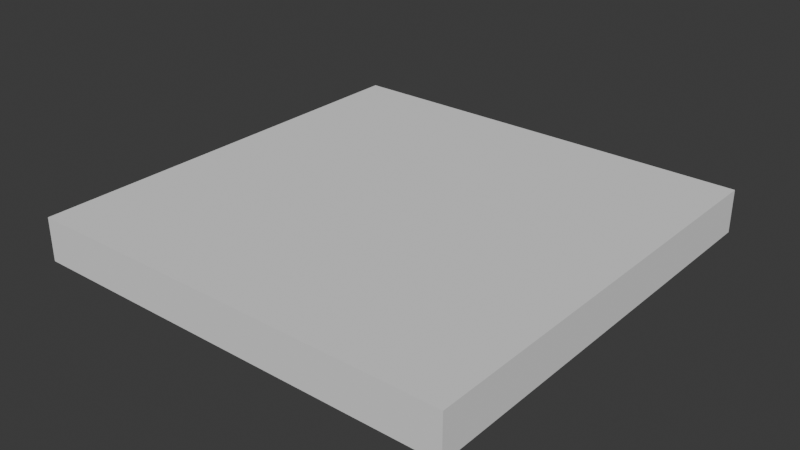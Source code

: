 # Source: SM_Env_Floor_100x100x10.blend  (saved by Blender 4.1.24; exported with 4.5.12 LTS)
import bpy
from mathutils import Matrix  # noqa: F401  (used for matrix-valued properties, if any)

bpy.ops.wm.read_factory_settings(use_empty=True)
scene = bpy.context.scene
scene.name = 'Scene'

# ---- collections
col_collection = bpy.data.collections.new('Collection'); scene.collection.children.link(col_collection)

# ---- world
world_world = bpy.data.worlds.new('World'); scene.world = world_world
world_world.use_nodes = True; world_world.node_tree.nodes.clear()
_N = world_world.node_tree.nodes; _L = world_world.node_tree.links
n0 = _N.new('ShaderNodeOutputWorld'); n0.name = 'World Output'; n0.location = (300, 300)
n1 = _N.new('ShaderNodeBackground'); n1.name = 'Background'; n1.location = (10, 300)
n1.inputs[0].default_value = (0.05088, 0.05088, 0.05088, 1.0)
_L.new(n1.outputs[0], n0.inputs[0])
n0.is_active_output = True
world_world.color = (0.05088, 0.05088, 0.05088)
world_world.use_sun_shadow = False
world_world.sun_shadow_jitter_overblur = 0.0

# ---- meshes
me_cube_001 = bpy.data.meshes.new('Cube.001')
me_cube_001.from_pydata([(-0.5, -0.5, 0.0), (-0.5, -0.5, 0.1), (-0.5, 0.5, 0.0), (-0.5, 0.5, 0.1), (0.5, -0.5, 0.0), (0.5, -0.5, 0.1), (0.5, 0.5, 0.0), (0.5, 0.5, 0.1)], [], [(0, 1, 3, 2), (2, 3, 7, 6), (6, 7, 5, 4), (4, 5, 1, 0), (2, 6, 4, 0), (7, 3, 1, 5)])
_uv = me_cube_001.uv_layers.new(name='UVMap')
_uv.uv.foreach_set('vector', [0.375, 0.0, 0.625, 0.0, 0.625, 0.25, 0.375, 0.25, 0.375, 0.25, 0.625, 0.25, 0.625, 0.5, 0.375, 0.5, 0.375, 0.5, 0.625, 0.5, 0.625, 0.75, 0.375, 0.75, 0.375, 0.75, 0.625, 0.75, 0.625, 1.0, 0.375, 1.0, 0.125, 0.5, 0.375, 0.5, 0.375, 0.75, 0.125, 0.75, 0.625, 0.5, 0.875, 0.5, 0.875, 0.75, 0.625, 0.75])
me_cube_001.update()

# ---- objects
ob_sm_env_floor_100x100x10 = bpy.data.objects.new('SM_Env_Floor_100x100x10', me_cube_001)

# ---- transforms, parenting, visibility, modifiers, constraints
ob_sm_env_floor_100x100x10.location = (0.0, 0.0, 0.0)

# ---- collection membership
col_collection.objects.link(ob_sm_env_floor_100x100x10)

# ---- scene / render settings (as saved in the file)
scene.frame_start = 1; scene.frame_end = 250; scene.frame_set(1)
scene.render.engine = 'BLENDER_EEVEE_NEXT'
scene.cycles.sampling_pattern = 'TABULATED_SOBOL'
scene.eevee.ray_tracing_options.trace_max_roughness = 0.0
bpy.context.view_layer.update()

# ---- added for rendering (the .blend has no active camera and no usable light): camera, sun
cam_auto = bpy.data.cameras.new('AutoCamera')
cam_auto.lens = 50.0
cam_auto.sensor_width = 36.0
cam_auto.clip_end = 1000.0
ob_auto_camera = bpy.data.objects.new('AutoCamera', cam_auto)
scene.collection.objects.link(ob_auto_camera)
ob_auto_camera.location = (1.31173, -1.57408, 1.09939)
ob_auto_camera.rotation_euler = (1.09748, -7.21219e-08, 0.694738)
scene.camera = ob_auto_camera
light_auto_sun = bpy.data.lights.new('AutoSun', 'SUN')
light_auto_sun.energy = 3.0
light_auto_sun.angle = 0.0523599
ob_auto_sun = bpy.data.objects.new('AutoSun', light_auto_sun)
scene.collection.objects.link(ob_auto_sun)
ob_auto_sun.rotation_euler = (0.872665, 0.174533, 0.523599)
bpy.context.view_layer.update()
